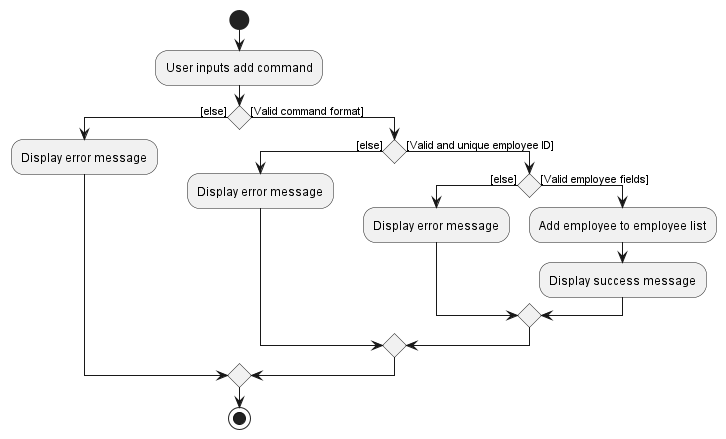

The diagram above was rendered by PlantUML. Its source (embedded in the PNG):
@startuml
'https://plantuml.com/activity-diagram-beta

start
:User inputs add command;

if () then ([else])
:Display error message;
else ([Valid command format])
if () then ([else])
:Display error message;
else ([Valid and unique employee ID])
if () then ([else])
:Display error message;
else ([Valid employee fields])

:Add employee to employee list;
:Display success message;
endif
endif
endif
stop

@enduml